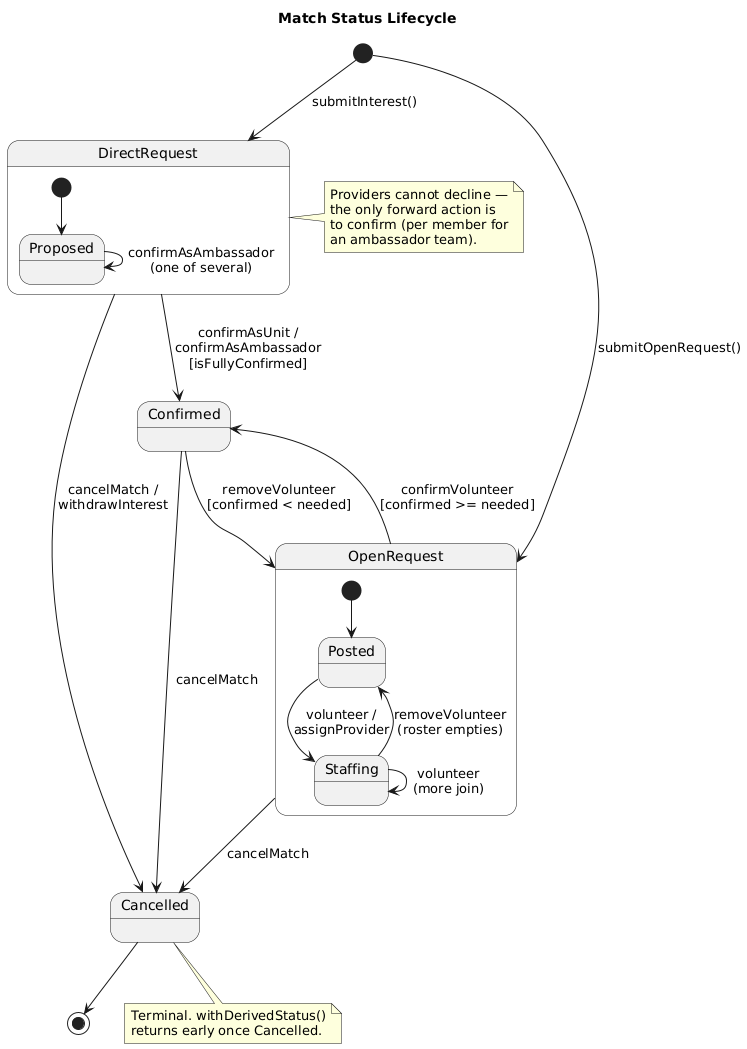

The diagram above was rendered by PlantUML. Its source (embedded in the PNG):
@startuml state01_match_status
title Match Status Lifecycle

[*] --> OpenRequest : submitOpenRequest()
[*] --> DirectRequest : submitInterest()

state OpenRequest {
  state "Posted" as Posted
  state "Staffing" as Staffing
  [*] --> Posted
  Posted --> Staffing : volunteer /\nassignProvider
  Staffing --> Posted : removeVolunteer\n(roster empties)
  Staffing --> Staffing : volunteer\n(more join)
}

state DirectRequest {
  state "Proposed" as Proposed
  [*] --> Proposed
  Proposed --> Proposed : confirmAsAmbassador\n(one of several)
}

OpenRequest --> Confirmed : confirmVolunteer\n[confirmed >= needed]
DirectRequest --> Confirmed : confirmAsUnit /\nconfirmAsAmbassador\n[isFullyConfirmed]
Confirmed --> OpenRequest : removeVolunteer\n[confirmed < needed]

OpenRequest --> Cancelled : cancelMatch
DirectRequest --> Cancelled : cancelMatch /\nwithdrawInterest
Confirmed --> Cancelled : cancelMatch

Cancelled --> [*]

note right of DirectRequest
  Providers cannot decline —
  the only forward action is
  to confirm (per member for
  an ambassador team).
end note

note bottom of Cancelled
  Terminal. withDerivedStatus()
  returns early once Cancelled.
end note

@enduml